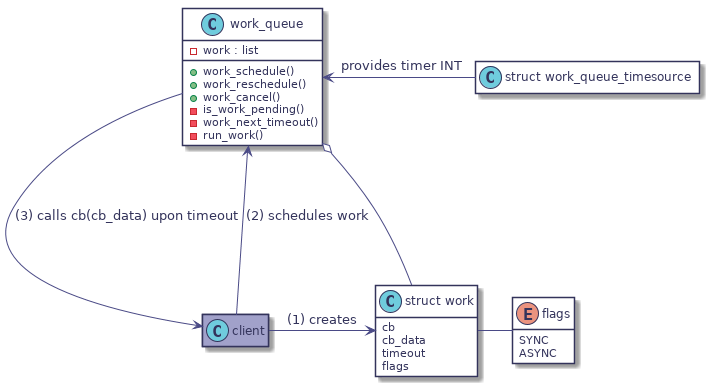

The diagram above was rendered by PlantUML. Its source (embedded in the PNG):
@startuml
hidefootbox
skinparam componentStyle uml2

skinparam defaultFontColor	#33335b

skinparam rectangle {
	color		#d6d6de
	backgroundColor	#ffffff
}

skinparam component {
	backgroundColor	#ffffff
	borderColor	#33335b
	arrowColor	#f05772
}

skinparam interface {
	backgroundColor	#ffffff
	borderColor	#f05772
}

skinparam class {
	backgroundColor	#ffffff
	borderColor	#33335b
	arrowColor	#f05772
}
skinparam stereotypeCBackgroundColor	#6fccdd

skinparam sequence {
	arrowColor		#4a4a86
	lifeLineBorderColor	#f05772
	groupBorderColor	#a1a1ca
	boxBorderColor		#a1a1ca
	dividerBorderColor	#d6d6de
	dividerBorderThickness	1
}
skinparam participant {
	borderColor		#33335b
	backgroundColor		#ffffff
}
skinparam actor {
	borderColor		#33335b
	backgroundColor		#ffffff
}

skinparam state {
	borderColor		#33335b
	backgroundColor		#ffffff
}

skinparam node {
	backgroundColor		#ffffff
}

skinparam note {
	backgroundColor 	#f6ed80
	borderColor		#d6d6de
}
class "struct work" as s_work {
   cb
   cb_data
   timeout
   flags
}
hide s_work methods

enum flags {
   SYNC
   ASYNC
}
hide flags methods

class "struct work_queue_timesource" as s_wq_timesource
hide s_wq_timesource methods
hide s_wq_timesource attributes

class "work_queue" as wq {
   + work_schedule()
   + work_reschedule()
   + work_cancel()
   - is_work_pending()
   - work_next_timeout()
   - run_work()
   - work : list
}

class client #a1a1ca
hide client methods
hide client attributes

wq o- s_work
wq <- s_wq_timesource : provides timer INT

s_work - flags

client -> s_work : (1) creates
client ---> wq : (2) schedules work
wq ---> client : (3) calls cb(cb_data) upon timeout

@enduml